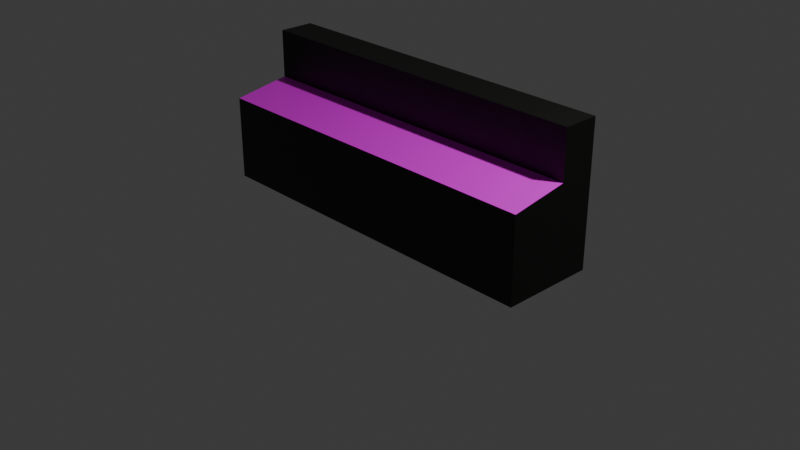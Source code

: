 # Source: Piano.blend  (saved by Blender 5.1.30; exported with 4.5.12 LTS)
import bpy
from mathutils import Matrix  # noqa: F401  (used for matrix-valued properties, if any)

bpy.ops.wm.read_factory_settings(use_empty=True)
scene = bpy.context.scene
scene.name = 'Scene'

# ---- collections
col_collection = bpy.data.collections.new('Collection'); scene.collection.children.link(col_collection)

# ---- images (referenced by path relative to the original .blend; pixels are not part of the script)
import os
ASSET_DIR = os.environ.get("B2B_ASSET_DIR", "")  # directory of the original .blend (textures are referenced by path, not embedded)
HERE = os.path.dirname(os.path.abspath(__file__))  # packed textures are extracted next to this script under _unpacked/

def load_image(name, relpath, width, height, colorspace="sRGB"):
    """Load a texture the original file referenced (path relative to the .blend, or extracted next to this script)."""
    p = next((c for c in (os.path.join(HERE, relpath), os.path.join(ASSET_DIR, relpath)) if relpath and os.path.exists(c)), "")
    if p:
        img = bpy.data.images.load(p, check_existing=True)
        img.name = name
    else:  # same state as the original file: an image datablock whose file is absent (Cycles renders it pink)
        img = bpy.data.images.new(name, width, height)
        img.source = "FILE"
        img.filepath = "//" + (relpath or name)
    img.colorspace_settings.name = colorspace
    return img
img_piano_keys_png = load_image('piano_keys.png', 'piano_keys.png', 1024, 1024, 'sRGB')

# ---- materials (node trees are filled in below, after node groups)
mat_keys = bpy.data.materials.new('keys')
mat_body = bpy.data.materials.new('body')

# ---- material node trees
mat_keys.use_nodes = True; mat_keys.node_tree.nodes.clear()
_N = mat_keys.node_tree.nodes; _L = mat_keys.node_tree.links
n0 = _N.new('ShaderNodeBsdfPrincipled'); n0.name = 'Principled BSDF'; n0.location = (-200, 100)
n1 = _N.new('ShaderNodeOutputMaterial'); n1.name = 'Material Output'; n1.location = (200, 100)
n2 = _N.new('ShaderNodeTexImage'); n2.name = 'Image Texture'; n2.location = (-723, 127)
n2.image = img_piano_keys_png
_L.new(n0.outputs[0], n1.inputs[0])
_L.new(n2.outputs[0], n0.inputs[0])
n1.is_active_output = True
mat_body.use_nodes = True; mat_body.node_tree.nodes.clear()
_N = mat_body.node_tree.nodes; _L = mat_body.node_tree.links
n0 = _N.new('ShaderNodeBsdfPrincipled'); n0.name = 'Principled BSDF'; n0.location = (-200, 100)
n0.inputs[0].default_value = (0.0009795, 0.0007366, 0.0, 1.0)
n1 = _N.new('ShaderNodeOutputMaterial'); n1.name = 'Material Output'; n1.location = (200, 100)
n2 = _N.new('ShaderNodeTexImage'); n2.name = 'Image Texture'; n2.location = (-728, 137)
_L.new(n0.outputs[0], n1.inputs[0])
n1.is_active_output = True

# ---- world
world_world = bpy.data.worlds.new('World'); scene.world = world_world
world_world.use_nodes = True; world_world.node_tree.nodes.clear()
_N = world_world.node_tree.nodes; _L = world_world.node_tree.links
n0 = _N.new('ShaderNodeOutputWorld'); n0.name = 'World Output'; n0.location = (200, 100)
n1 = _N.new('ShaderNodeBackground'); n1.name = 'Background'; n1.location = (-200, 100)
n1.inputs[0].default_value = (0.05088, 0.05088, 0.05088, 1.0)
_L.new(n1.outputs[0], n0.inputs[0])
n0.is_active_output = True
world_world.color = (0.05088, 0.05088, 0.05088)
world_world.sun_shadow_jitter_overblur = 0.0

# ---- cameras
cam_camera = bpy.data.cameras.new('Camera')
cam_camera.clip_end = 100.0
cam_camera.ortho_scale = 7.314

# ---- lights
light_light = bpy.data.lights.new('Light', 'POINT')
light_light.energy = 1000.0
light_light.shadow_soft_size = 0.1

# ---- meshes
me_cube = bpy.data.meshes.new('Cube')
me_cube.from_pydata([(-1.95, -0.5, -0.5), (-1.95, -0.5, 0.4), (-1.95, 0.5, -0.5), (-1.95, 0.5, 0.5), (1.95, -0.5, -0.5), (1.95, -0.5, 0.4), (1.95, 0.5, -0.5), (1.95, 0.5, 0.5), (-1.17, -0.5, -0.5), (-0.39, -0.5, -0.5), (0.39, -0.5, -0.5), (1.17, -0.5, -0.5), (1.17, -0.5, 0.4), (0.39, -0.5, 0.4), (-0.39, -0.5, 0.4), (-1.17, -0.5, 0.4), (-1.95, -0.5, 0.0), (-1.95, 0.5, 0.0), (1.95, 0.5, 0.0), (1.95, -0.5, 0.0), (1.17, -0.5, 0.0), (0.39, -0.5, 0.0), (-0.39, -0.5, 0.0), (-1.17, -0.5, 0.0), (-1.95, 0.114, -0.5), (-1.95, 0.114, 0.5), (1.95, 0.114, -0.5), (1.95, 0.114, 0.5), (1.17, 0.114, 0.5), (0.39, 0.114, 0.5), (-0.39, 0.114, 0.5), (-1.17, 0.114, 0.5), (1.95, 0.114, 0.0), (-1.95, 0.114, 0.0), (-1.95, 0.114, 1.019), (-1.95, 0.5, 1.019), (1.17, 0.5, 1.019), (1.95, 0.5, 1.019), (-1.17, 0.5, 1.019), (-0.39, 0.5, 1.019), (0.39, 0.5, 1.019), (1.95, 0.114, 1.019), (1.17, 0.114, 1.019), (0.39, 0.114, 1.019), (-0.39, 0.114, 1.019), (-1.17, 0.114, 1.019)], [], [(33, 25, 3, 17), (32, 27, 5, 19), (23, 15, 1, 16), (31, 25, 1, 15), (27, 28, 12, 5), (28, 29, 13, 12), (29, 30, 14, 13), (30, 31, 15, 14), (19, 5, 12, 20), (20, 12, 13, 21), (21, 13, 14, 22), (22, 14, 15, 23), (9, 22, 23, 8), (10, 21, 22, 9), (11, 20, 21, 10), (4, 19, 20, 11), (8, 23, 16, 0), (26, 32, 19, 4), (24, 33, 17, 2), (0, 16, 33, 24), (6, 18, 32, 26), (27, 7, 37, 41), (31, 30, 44, 45), (28, 27, 41, 42), (18, 7, 27, 32), (16, 1, 25, 33), (39, 38, 45, 44), (40, 39, 44, 43), (36, 40, 43, 42), (37, 36, 42, 41), (38, 35, 34, 45), (25, 31, 45, 34), (30, 29, 43, 44), (29, 28, 42, 43), (3, 25, 34, 35)])
me_cube.polygons.foreach_set('material_index', [1, 1, 1, 0, 0, 0, 0, 0, 1, 1, 1, 1, 1, 1, 1, 1, 1, 1, 1, 1, 1, 1, 1, 1, 1, 1, 1, 1, 1, 1, 1, 1, 1, 1, 1])
_uv = me_cube.uv_layers.new(name='UVMap')
_uv.uv.foreach_set('vector', [0.5578, 0.5, 0.5578, 0.7538, 0.7538, 0.7538, 0.7538, 0.5, 0.5578, 0.5, 0.5578, 0.7538, 0.2462, 0.7538, 0.2462, 0.5, 0.8, 0.5, 0.8, 1.0, 1.0, 1.0, 1.0, 0.5, 0.2, 1.0, 0.0, 1.0, 0.0, 0.0, 0.2, 0.0, 1.0, 1.0, 0.8, 1.0, 0.8, 0.0, 1.0, 0.0, 0.8, 1.0, 0.6, 1.0, 0.6, 0.0, 0.8, 0.0, 0.6, 1.0, 0.4, 1.0, 0.4, 0.0, 0.6, 0.0, 0.4, 1.0, 0.2, 1.0, 0.2, 0.0, 0.4, 0.0, 0.0, 0.5, 0.0, 1.0, 0.2, 1.0, 0.2, 0.5, 0.2, 0.5, 0.2, 1.0, 0.4, 1.0, 0.4, 0.5, 0.4, 0.5, 0.4, 1.0, 0.6, 1.0, 0.6, 0.5, 0.6, 0.5, 0.6, 1.0, 0.8, 1.0, 0.8, 0.5, 0.6, 0.0, 0.6, 0.5, 0.8, 0.5, 0.8, 0.0, 0.4, 0.0, 0.4, 0.5, 0.6, 0.5, 0.6, 0.0, 0.2, 0.0, 0.2, 0.5, 0.4, 0.5, 0.4, 0.0, 0.0, 0.0, 0.0, 0.5, 0.2, 0.5, 0.2, 0.0, 0.8, 0.0, 0.8, 0.5, 1.0, 0.5, 1.0, 0.0, 0.5578, 0.2462, 0.5578, 0.5, 0.2462, 0.5, 0.2462, 0.2462, 0.5578, 0.2462, 0.5578, 0.5, 0.7538, 0.5, 0.7538, 0.2462, 0.2462, 0.2462, 0.2462, 0.5, 0.5578, 0.5, 0.5578, 0.2462, 0.7538, 0.2462, 0.7538, 0.5, 0.5578, 0.5, 0.5578, 0.2462, 0.5578, 0.7538, 0.7538, 0.7538, 0.7538, 0.7538, 0.5578, 0.7538, -0.09391, 0.5578, 0.302, 0.5578, 0.302, 0.5578, -0.09391, 0.5578, 1.094, 0.5578, 1.49, 0.5578, 1.49, 0.5578, 1.094, 0.5578, 0.7538, 0.5, 0.7538, 0.7538, 0.5578, 0.7538, 0.5578, 0.5, 0.2462, 0.5, 0.2462, 0.7538, 0.5578, 0.7538, 0.5578, 0.5, 0.302, 0.7538, -0.09391, 0.7538, -0.09391, 0.5578, 0.302, 0.5578, 0.698, 0.7538, 0.302, 0.7538, 0.302, 0.5578, 0.698, 0.5578, 1.094, 0.7538, 0.698, 0.7538, 0.698, 0.5578, 1.094, 0.5578, 1.49, 0.7538, 1.094, 0.7538, 1.094, 0.5578, 1.49, 0.5578, -0.09391, 0.7538, -0.4898, 0.7538, -0.4898, 0.5578, -0.09391, 0.5578, -0.4898, 0.5578, -0.09391, 0.5578, -0.09391, 0.5578, -0.4898, 0.5578, 0.302, 0.5578, 0.698, 0.5578, 0.698, 0.5578, 0.302, 0.5578, 0.698, 0.5578, 1.094, 0.5578, 1.094, 0.5578, 0.698, 0.5578, 0.7538, 0.7538, 0.5578, 0.7538, 0.5578, 0.7538, 0.7538, 0.7538])
me_cube.materials.append(mat_keys)
me_cube.materials.append(mat_body)
me_cube.update()

# ---- objects
ob_light = bpy.data.objects.new('Light', light_light)
ob_camera = bpy.data.objects.new('Camera', cam_camera)
ob_cube_001 = bpy.data.objects.new('Cube.001', me_cube)

# ---- transforms, parenting, visibility, modifiers, constraints
ob_light.location = (4.076, 1.005, 5.904)
ob_light.rotation_euler = (0.6503, 0.05522, 1.866)
ob_light.lock_rotations_4d = False
ob_light.empty_display_type = 'ARROWS'
ob_light.color = (0.0, 0.0, 0.0, 0.0)
ob_light.lineart.crease_threshold = 0.0
ob_camera.location = (7.359, -6.926, 4.958)
ob_camera.rotation_euler = (1.109, 0.0, 0.8149)
ob_camera.lock_rotations_4d = False
ob_camera.empty_display_type = 'ARROWS'
ob_camera.color = (0.0, 0.0, 0.0, 0.0)
ob_camera.display_type = 'WIRE'
ob_camera.lineart.crease_threshold = 0.0
ob_cube_001.location = (0.0, 0.0, 0.5)

# ---- collection membership
col_collection.objects.link(ob_light)
col_collection.objects.link(ob_camera)
col_collection.objects.link(ob_cube_001)

# ---- scene / render settings (as saved in the file)
scene.camera = ob_camera
scene.frame_start = 1; scene.frame_end = 250; scene.frame_set(1)
scene.render.engine = 'BLENDER_EEVEE_NEXT'
scene.render.bake_bias = 0.0
scene.render.bake_samples = 0
scene.cycles.sampling_pattern = 'TABULATED_SOBOL'
scene.eevee.use_volume_custom_range = False
bpy.context.view_layer.update()
